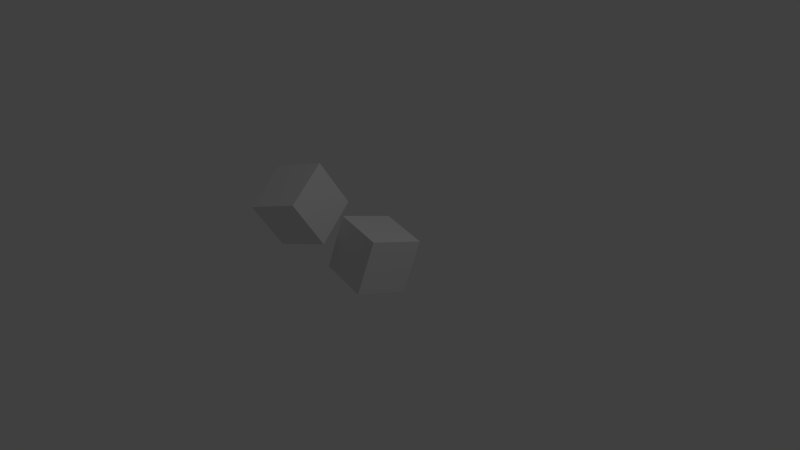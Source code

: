 # Source: sugar.blend  (saved by Blender 2.73.0; exported with 4.5.12 LTS)
import bpy
from mathutils import Matrix  # noqa: F401  (used for matrix-valued properties, if any)

bpy.ops.wm.read_factory_settings(use_empty=True)
scene = bpy.context.scene
scene.name = 'Scene'

# ---- collections
col_collection_1 = bpy.data.collections.new('Collection 1'); scene.collection.children.link(col_collection_1)

# ---- materials (node trees are filled in below, after node groups)
mat_material = bpy.data.materials.new('Material')
mat_material.alpha_threshold = 0.0
mat_material.use_transparent_shadow = False
mat_material.roughness = 0.5
mat_material.line_color = (0.0, 0.0, 0.0, 1.0)

# ---- material node trees

# ---- world
world_world = bpy.data.worlds.new('World'); scene.world = world_world
world_world.color = (0.05088, 0.05088, 0.05088)
world_world.use_sun_shadow = False
world_world.sun_shadow_jitter_overblur = 0.0
world_world.cycles.sampling_method = 'MANUAL'
world_world.cycles.sample_map_resolution = 256

# ---- cameras
cam_camera = bpy.data.cameras.new('Camera')
cam_camera.clip_end = 100.0
cam_camera.lens = 35.0
cam_camera.sensor_width = 32.0
cam_camera.sensor_height = 18.0
cam_camera.ortho_scale = 7.314
cam_camera.dof.focus_distance = 0.0
cam_camera.dof.aperture_fstop = 128.0

# ---- lights
light_lamp = bpy.data.lights.new('Lamp', 'POINT')
light_lamp.transmission_factor = 0.0
light_lamp.cutoff_distance = 30.0
light_lamp.energy = 100.0
light_lamp.shadow_buffer_clip_start = 1.001
light_lamp.shadow_soft_size = 0.1
light_lamp.shadow_maximum_resolution = 0.006
light_lamp.use_absolute_resolution = True
light_lamp.cycles.use_multiple_importance_sampling = False

# ---- meshes
me_cube = bpy.data.meshes.new('Cube')
me_cube.from_pydata([(-1.852, -0.268, 1.142), (-0.8893, -1.555, -0.04834), (-2.619, -2.032, -0.9322), (-3.582, -0.745, 0.2582), (-2.137, -1.723, 2.484), (-1.174, -3.01, 1.294), (-2.903, -3.487, 0.4101), (-3.867, -2.2, 1.601), (1.0, 1.0, -1.0), (1.0, -1.0, -1.0), (-1.0, -1.0, -1.0), (-1.0, 1.0, -1.0), (1.0, 1.0, 1.0), (1.0, -1.0, 1.0), (-1.0, -1.0, 1.0), (-1.0, 1.0, 1.0)], [], [(0, 1, 2, 3), (4, 7, 6, 5), (0, 4, 5, 1), (1, 5, 6, 2), (2, 6, 7, 3), (4, 0, 3, 7), (8, 9, 10, 11), (12, 15, 14, 13), (8, 12, 13, 9), (9, 13, 14, 10), (10, 14, 15, 11), (12, 8, 11, 15)])
_uv = me_cube.uv_layers.new(name='UVMap')
_uv.uv.foreach_set('vector', [0.5074, 0.7027, 0.5074, 0.4115, 0.7612, 0.4115, 0.7612, 0.7027, 0.2537, 0.7027, 0.0, 0.7027, 1.512e-07, 0.4115, 0.2537, 0.4115, 0.2618, 0.9985, 0.2618, 0.7081, 0.5074, 0.7027, 0.5074, 0.9931, 0.2537, 0.7027, 0.2537, 0.4115, 0.5074, 0.4115, 0.5074, 0.7027, 1.0, 0.7081, 1.0, 0.9985, 0.7543, 0.9931, 0.7543, 0.7027, 0.8091, 0.0, 0.8091, 0.2912, 0.5554, 0.2912, 0.5554, 0.0, 0.5288, 0.214, 0.5554, 0.4115, 0.3042, 0.4115, 0.2777, 0.214, 0.02654, 1.215e-07, 0.2777, 0.0, 0.2511, 0.1975, 0.0, 0.1975, 0.2469, 1.0, 7.562e-09, 0.9917, 0.0, 0.7027, 0.2469, 0.711, 0.02448, 0.4115, 0.0, 0.1975, 0.2511, 0.1975, 0.2756, 0.4115, 0.7543, 0.9917, 0.5074, 1.0, 0.5074, 0.711, 0.7543, 0.7027, 0.5533, 0.0, 0.5288, 0.214, 0.2777, 0.214, 0.3022, 1.736e-08])
me_cube.materials.append(mat_material)
me_cube.use_remesh_preserve_volume = False
me_cube.use_remesh_preserve_attributes = False
me_cube.use_mirror_vertex_groups = False
me_cube.update()

# ---- objects
ob_sugar = bpy.data.objects.new('sugar', me_cube)
ob_lamp = bpy.data.objects.new('Lamp', light_lamp)
ob_camera = bpy.data.objects.new('Camera', cam_camera)

# ---- transforms, parenting, visibility, modifiers, constraints
ob_sugar.location = (0.0, 0.0, 0.0)
ob_sugar.rotation_euler = (-0.283, 0.09869, -0.1644)
ob_sugar.scale = (0.366, 0.366, 0.366)
ob_sugar.lock_rotations_4d = False
ob_sugar.empty_display_type = 'ARROWS'
ob_sugar.lineart.crease_threshold = 0.0
ob_lamp.location = (4.076, 1.005, 5.904)
ob_lamp.rotation_euler = (0.6503, 0.05522, 1.866)
ob_lamp.lock_rotations_4d = False
ob_lamp.empty_display_type = 'ARROWS'
ob_lamp.color = (0.0, 0.0, 0.0, 0.0)
ob_lamp.lineart.crease_threshold = 0.0
ob_camera.location = (7.481, -6.508, 5.344)
ob_camera.rotation_euler = (1.109, 0.01082, 0.8149)
ob_camera.lock_rotations_4d = False
ob_camera.empty_display_type = 'ARROWS'
ob_camera.color = (0.0, 0.0, 0.0, 0.0)
ob_camera.display_type = 'WIRE'
ob_camera.lineart.crease_threshold = 0.0

# ---- collection membership
col_collection_1.objects.link(ob_sugar)
col_collection_1.objects.link(ob_lamp)
col_collection_1.objects.link(ob_camera)

# ---- scene / render settings (as saved in the file)
scene.camera = ob_camera
scene.frame_start = 1; scene.frame_end = 250; scene.frame_set(1)
scene.render.engine = 'BLENDER_EEVEE_NEXT'
scene.render.resolution_percentage = 50
scene.render.dither_intensity = 0.0
scene.cycles.use_denoising = False
scene.cycles.samples = 10
scene.cycles.sampling_pattern = 'TABULATED_SOBOL'
scene.cycles.light_sampling_threshold = 0.0
scene.cycles.use_adaptive_sampling = False
scene.cycles.use_light_tree = False
scene.cycles.blur_glossy = 0.0
scene.cycles.pixel_filter_type = 'GAUSSIAN'
scene.cycles.sample_clamp_indirect = 0.0
scene.view_settings.view_transform = 'Standard'
bpy.context.view_layer.update()
